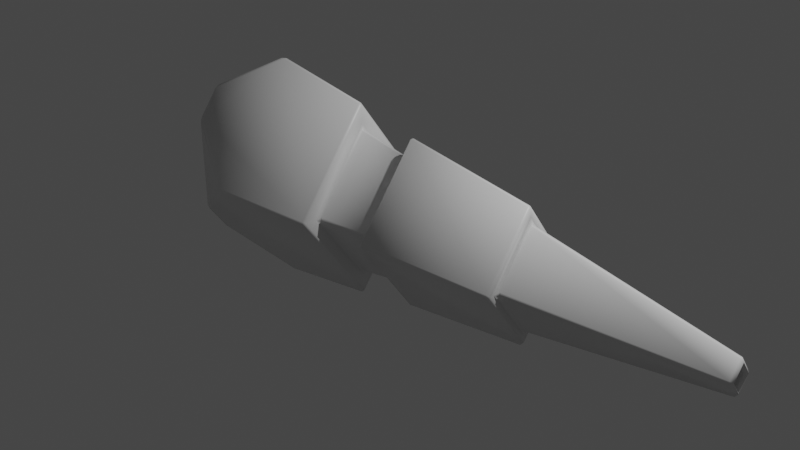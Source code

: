 # Source: hook.blend  (saved by Blender 2.80.75; exported with 4.5.12 LTS)
import bpy
from mathutils import Matrix  # noqa: F401  (used for matrix-valued properties, if any)

bpy.ops.wm.read_factory_settings(use_empty=True)
scene = bpy.context.scene
scene.name = 'Scene'

# ---- collections
col_collection = bpy.data.collections.new('Collection'); scene.collection.children.link(col_collection)

# ---- materials (node trees are filled in below, after node groups)
mat_material = bpy.data.materials.new('Material')
mat_material.alpha_threshold = 0.0
mat_material.use_transparent_shadow = False
mat_material.line_color = (0.0, 0.0, 0.0, 1.0)

# ---- material node trees
mat_material.use_nodes = True; mat_material.node_tree.nodes.clear()
_N = mat_material.node_tree.nodes; _L = mat_material.node_tree.links
n0 = _N.new('ShaderNodeOutputMaterial'); n0.name = 'Material Output'; n0.location = (300, 300)
n1 = _N.new('ShaderNodeBsdfPrincipled'); n1.name = 'Principled BSDF'; n1.location = (10, 300)
n1.distribution = 'GGX'
n1.subsurface_method = 'BURLEY'
n1.inputs[2].default_value = 0.4
n1.inputs[3].default_value = 1.45
n1.inputs[27].default_value = (0.0, 0.0, 0.0, 1.0)
n1.inputs[28].default_value = 1.0
_L.new(n1.outputs[0], n0.inputs[0])
n0.is_active_output = True

# ---- world
world_world = bpy.data.worlds.new('World'); scene.world = world_world
world_world.use_nodes = True; world_world.node_tree.nodes.clear()
_N = world_world.node_tree.nodes; _L = world_world.node_tree.links
n0 = _N.new('ShaderNodeOutputWorld'); n0.name = 'World Output'; n0.location = (300, 300)
n1 = _N.new('ShaderNodeBackground'); n1.name = 'Background'; n1.location = (10, 300)
n1.inputs[0].default_value = (0.05088, 0.05088, 0.05088, 1.0)
_L.new(n1.outputs[0], n0.inputs[0])
n0.is_active_output = True
world_world.color = (0.05088, 0.05088, 0.05088)
world_world.use_sun_shadow = False
world_world.sun_shadow_jitter_overblur = 0.0

# ---- cameras
cam_camera = bpy.data.cameras.new('Camera')
cam_camera.clip_end = 100.0
cam_camera.ortho_scale = 7.314

# ---- lights
light_light = bpy.data.lights.new('Light', 'POINT')
light_light.transmission_factor = 0.0
light_light.energy = 1000.0
light_light.shadow_soft_size = 0.1
light_light.shadow_maximum_resolution = 0.006
light_light.use_absolute_resolution = True

# ---- meshes
me_cube = bpy.data.meshes.new('Cube')
me_cube.from_pydata([(1.0, 0.5888, 0.5888), (1.0, 0.4279, -0.4279), (1.0, -0.4279, 0.4279), (1.0, -0.5888, -0.5888), (1.0, 0.7802, 0.7802), (1.0, 0.5671, -0.5671), (1.0, -0.5671, 0.5671), (1.0, -0.7802, -0.7802), (1.705, 0.5052, 0.5052), (1.705, 0.3672, -0.3672), (1.705, -0.3672, 0.3672), (1.705, -0.5052, -0.5052), (1.705, 0.6724, 0.6724), (1.705, 0.4887, -0.4887), (1.705, -0.4887, 0.4887), (1.705, -0.6724, -0.6724), (3.255, 0.408, 0.408), (3.255, 0.2965, -0.2965), (3.255, -0.2965, 0.2965), (3.255, -0.408, -0.408), (3.255, 0.5228, 0.5228), (3.255, 0.38, -0.38), (3.255, -0.38, 0.38), (3.255, -0.5228, -0.5228), (5.462, 0.07439, 0.07439), (5.462, 0.05407, -0.05407), (5.462, -0.05407, 0.05407), (5.462, -0.07439, -0.07439), (5.462, 0.1402, 0.1402), (5.462, 0.1019, -0.1019), (5.462, -0.1019, 0.1019), (5.462, -0.1402, -0.1402), (4.939, 0.07439, 0.07439), (4.939, 0.05407, -0.05407), (4.939, -0.05407, 0.05407), (4.939, -0.07439, -0.07439), (-1.0, 0.2266, 0.001292), (-1.0, 0.001292, 0.2266), (-0.2271, 0.9151, 0.9151), (-1.319, 0.001292, 0.2266), (-0.2271, 0.6651, -0.6651), (-1.0, -0.001292, -0.2266), (-1.0, -0.2266, -0.001292), (-0.2271, -0.6651, 0.6651), (-1.319, 0.2266, 0.001292), (-0.2271, -0.9151, -0.9151), (-1.319, -0.2266, -0.001292), (-1.319, -0.001292, -0.2266), (-1.0, 0.8932, 0.3247), (-1.0, 0.3247, 0.8932), (-1.0, 0.0515, -0.8336), (-1.0, 0.8336, -0.0515), (-1.0, -0.0515, 0.8336), (-1.0, -0.8336, 0.0515), (-1.0, -0.8932, -0.3247), (-1.0, -0.3247, -0.8932)], [], [(50, 40, 5, 7, 45, 55), (4, 38, 49, 52, 43, 6), (7, 6, 43, 53, 54, 45), (3, 1, 9, 11), (37, 36, 44, 39), (0, 1, 5, 4), (3, 2, 6, 7), (2, 0, 4, 6), (1, 3, 7, 5), (8, 10, 14, 12), (2, 3, 11, 10), (0, 2, 10, 8), (1, 0, 8, 9), (12, 14, 22, 20), (9, 8, 12, 13), (11, 9, 13, 15), (10, 11, 15, 14), (16, 18, 30, 28), (13, 12, 20, 21), (15, 13, 21, 23), (14, 15, 23, 22), (16, 17, 21, 20), (19, 18, 22, 23), (18, 16, 20, 22), (17, 19, 23, 21), (27, 25, 33, 35), (17, 16, 28, 29), (19, 17, 29, 31), (18, 19, 31, 30), (24, 25, 29, 28), (27, 26, 30, 31), (26, 24, 28, 30), (25, 27, 31, 29), (33, 32, 34, 35), (26, 27, 35, 34), (24, 26, 34, 32), (25, 24, 32, 33), (48, 49, 38), (51, 40, 50), (53, 43, 52), (45, 54, 55), (40, 51, 48, 38, 4, 5), (36, 37, 49, 48), (41, 36, 51, 50), (37, 42, 53, 52), (42, 41, 55, 54), (36, 48, 51), (41, 50, 55), (42, 54, 53), (37, 52, 49), (47, 46, 39, 44), (42, 37, 39, 46), (36, 41, 47, 44), (41, 42, 46, 47)])
me_cube.polygons.foreach_set('use_smooth', [True] * 54)
_uv = me_cube.uv_layers.new(name='UVMap')
_uv.uv.foreach_set('vector', [0.375, 0.8478, 0.4716, 0.75, 0.625, 0.75, 0.625, 1.0, 0.4716, 1.0, 0.375, 0.9022, 0.375, 0.0, 0.5284, 0.0, 0.625, 0.09777, 0.625, 0.1522, 0.5284, 0.25, 0.375, 0.25, 0.375, 0.25, 0.625, 0.25, 0.625, 0.4034, 0.5272, 0.5, 0.4728, 0.5, 0.375, 0.4034, 0.1557, 0.7193, 0.1557, 0.5307, 0.1557, 0.5307, 0.1557, 0.7193, 0.5898, 0.6461, 0.5211, 0.7148, 0.5211, 0.7148, 0.5898, 0.6461, 0.3443, 0.5307, 0.1557, 0.5307, 0.125, 0.5, 0.375, 0.5, 0.1557, 0.7193, 0.3443, 0.7193, 0.375, 0.75, 0.125, 0.75, 0.3443, 0.7193, 0.3443, 0.5307, 0.375, 0.5, 0.375, 0.75, 0.1557, 0.5307, 0.1557, 0.7193, 0.125, 0.75, 0.125, 0.5, 0.3443, 0.5307, 0.3443, 0.7193, 0.3443, 0.7193, 0.3443, 0.5307, 0.3443, 0.7193, 0.1557, 0.7193, 0.1557, 0.7193, 0.3443, 0.7193, 0.3443, 0.5307, 0.3443, 0.7193, 0.3443, 0.7193, 0.3443, 0.5307, 0.1557, 0.5307, 0.3443, 0.5307, 0.3443, 0.5307, 0.1557, 0.5307, 0.3443, 0.5307, 0.3443, 0.7193, 0.3443, 0.7193, 0.3443, 0.5307, 0.1557, 0.5307, 0.3443, 0.5307, 0.3443, 0.5307, 0.1557, 0.5307, 0.1557, 0.7193, 0.1557, 0.5307, 0.1557, 0.5307, 0.1557, 0.7193, 0.3443, 0.7193, 0.1557, 0.7193, 0.1557, 0.7193, 0.3443, 0.7193, 0.3236, 0.5514, 0.3236, 0.6986, 0.3236, 0.6986, 0.3236, 0.5514, 0.1557, 0.5307, 0.3443, 0.5307, 0.3443, 0.5307, 0.1557, 0.5307, 0.1557, 0.7193, 0.1557, 0.5307, 0.1557, 0.5307, 0.1557, 0.7193, 0.3443, 0.7193, 0.1557, 0.7193, 0.1557, 0.7193, 0.3443, 0.7193, 0.3236, 0.5514, 0.1764, 0.5514, 0.1557, 0.5307, 0.3443, 0.5307, 0.1764, 0.6986, 0.3236, 0.6986, 0.3443, 0.7193, 0.1557, 0.7193, 0.3236, 0.6986, 0.3236, 0.5514, 0.3443, 0.5307, 0.3443, 0.7193, 0.1764, 0.5514, 0.1764, 0.6986, 0.1557, 0.7193, 0.1557, 0.5307, 0.2109, 0.6641, 0.2109, 0.5859, 0.2109, 0.5859, 0.2109, 0.6641, 0.1764, 0.5514, 0.3236, 0.5514, 0.3236, 0.5514, 0.1764, 0.5514, 0.1764, 0.6986, 0.1764, 0.5514, 0.1764, 0.5514, 0.1764, 0.6986, 0.3236, 0.6986, 0.1764, 0.6986, 0.1764, 0.6986, 0.3236, 0.6986, 0.2891, 0.5859, 0.2109, 0.5859, 0.1764, 0.5514, 0.3236, 0.5514, 0.2109, 0.6641, 0.2891, 0.6641, 0.3236, 0.6986, 0.1764, 0.6986, 0.2891, 0.6641, 0.2891, 0.5859, 0.3236, 0.5514, 0.3236, 0.6986, 0.2109, 0.5859, 0.2109, 0.6641, 0.1764, 0.6986, 0.1764, 0.5514, 0.2109, 0.5859, 0.2891, 0.5859, 0.2891, 0.6641, 0.2109, 0.6641, 0.2891, 0.6641, 0.2109, 0.6641, 0.2109, 0.6641, 0.2891, 0.6641, 0.2891, 0.5859, 0.2891, 0.6641, 0.2891, 0.6641, 0.2891, 0.5859, 0.2109, 0.5859, 0.2891, 0.5859, 0.2891, 0.5859, 0.2109, 0.5859, 0.7772, 0.5, 0.875, 0.5105, 0.875, 0.5966, 0.4728, 0.75, 0.375, 0.7394, 0.375, 0.6522, 0.5272, 0.5, 0.625, 0.5106, 0.625, 0.5978, 0.4716, 1.0, 0.3855, 1.0, 0.375, 0.9022, 0.625, 0.5966, 0.7228, 0.5, 0.7772, 0.5, 0.875, 0.5966, 0.875, 0.75, 0.625, 0.75, 0.5211, 0.7148, 0.5898, 0.6461, 0.625, 0.6522, 0.5272, 0.75, 0.4102, 0.6305, 0.4945, 0.7148, 0.4728, 0.75, 0.375, 0.6522, 0.5898, 0.6195, 0.5055, 0.5352, 0.5272, 0.5, 0.625, 0.5978, 0.4789, 0.5352, 0.4102, 0.6039, 0.375, 0.5978, 0.4728, 0.5, 0.5211, 0.7148, 0.5272, 0.75, 0.4728, 0.75, 0.4102, 0.6305, 0.375, 0.6522, 0.375, 0.5978, 0.4789, 0.5352, 0.4728, 0.5, 0.5272, 0.5, 0.5898, 0.6195, 0.625, 0.5978, 0.625, 0.6522, 0.4102, 0.6039, 0.5055, 0.5352, 0.5898, 0.6461, 0.4945, 0.7148, 0.5055, 0.5352, 0.5898, 0.6195, 0.5898, 0.6195, 0.5055, 0.5352, 0.4945, 0.7148, 0.4102, 0.6305, 0.4102, 0.6305, 0.4945, 0.7148, 0.4102, 0.6039, 0.4789, 0.5352, 0.4789, 0.5352, 0.4102, 0.6039])
me_cube.materials.append(mat_material)
me_cube.use_remesh_preserve_volume = False
me_cube.use_remesh_preserve_attributes = False
me_cube.use_mirror_vertex_groups = False
me_cube.update()

# ---- objects
ob_cube = bpy.data.objects.new('Cube', me_cube)
ob_light = bpy.data.objects.new('Light', light_light)
ob_camera = bpy.data.objects.new('Camera', cam_camera)

# ---- transforms, parenting, visibility, modifiers, constraints
ob_cube.location = (-1.55, 0.0, 0.0)
ob_cube.rotation_euler = (0.7854, -0.0, 0.0)
ob_cube.lock_rotations_4d = False
ob_cube.empty_display_type = 'ARROWS'
ob_cube.lineart.crease_threshold = 0.0
_m = ob_cube.modifiers.new('Bevel', 'BEVEL')
ob_light.location = (4.076, 1.005, 5.904)
ob_light.rotation_euler = (0.6503, 0.05522, 1.866)
ob_light.lock_rotations_4d = False
ob_light.empty_display_type = 'ARROWS'
ob_light.color = (0.0, 0.0, 0.0, 0.0)
ob_light.lineart.crease_threshold = 0.0
ob_camera.location = (7.359, -6.926, 4.958)
ob_camera.rotation_euler = (1.109, 0.0, 0.8149)
ob_camera.lock_rotations_4d = False
ob_camera.empty_display_type = 'ARROWS'
ob_camera.color = (0.0, 0.0, 0.0, 0.0)
ob_camera.display_type = 'WIRE'
ob_camera.lineart.crease_threshold = 0.0

# ---- collection membership
col_collection.objects.link(ob_cube)
col_collection.objects.link(ob_light)
col_collection.objects.link(ob_camera)

# ---- scene / render settings (as saved in the file)
scene.camera = ob_camera
scene.frame_start = 1; scene.frame_end = 250; scene.frame_set(1)
scene.render.engine = 'BLENDER_EEVEE_NEXT'
scene.cycles.use_denoising = False
scene.cycles.samples = 128
scene.cycles.sampling_pattern = 'TABULATED_SOBOL'
scene.cycles.use_adaptive_sampling = False
scene.cycles.use_light_tree = False
scene.view_settings.view_transform = 'Filmic'
bpy.context.view_layer.update()
